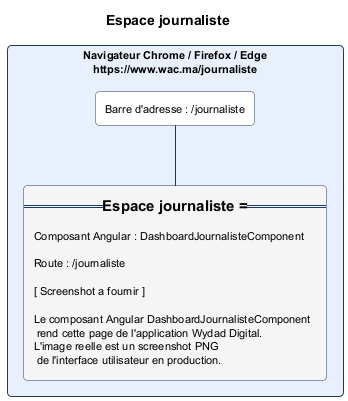

The diagram above was rendered by PlantUML. Its source (embedded in the PNG):
@startuml espace_journaliste.png
skinparam backgroundColor #FFFFFF
skinparam defaultFontSize 11
skinparam rectangle {
  RoundCorner 8
  BorderColor #1A3A6E
  BackgroundColor #FAFAFA
}
title Espace journaliste

rectangle "Navigateur Chrome / Firefox / Edge\nhttps://www.wac.ma/journaliste" as NAV #E8F0FE {
  rectangle "Barre d'adresse : /journaliste" as BAR #FFFFFF
  rectangle "=== Espace journaliste ===\n\nComposant Angular : DashboardJournalisteComponent\n\nRoute : /journaliste\n\n[ Screenshot a fournir ]\n\nLe composant Angular DashboardJournalisteComponent\n rend cette page de l'application Wydad Digital.\nL'image reelle est un screenshot PNG\n de l'interface utilisateur en production." as CONTENT #F5F5F5
}
BAR -[#1A3A6E]- CONTENT
@enduml